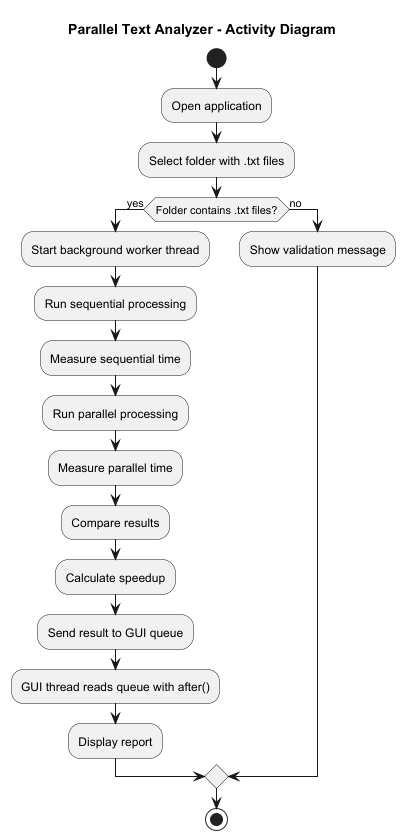

The diagram above was rendered by PlantUML. Its source (embedded in the PNG):
@startuml
title Parallel Text Analyzer - Activity Diagram

start

:Open application;
:Select folder with .txt files;

if (Folder contains .txt files?) then (yes)
    :Start background worker thread;
    :Run sequential processing;
    :Measure sequential time;
    :Run parallel processing;
    :Measure parallel time;
    :Compare results;
    :Calculate speedup;
    :Send result to GUI queue;
    :GUI thread reads queue with after();
    :Display report;
else (no)
    :Show validation message;
endif

stop

@enduml